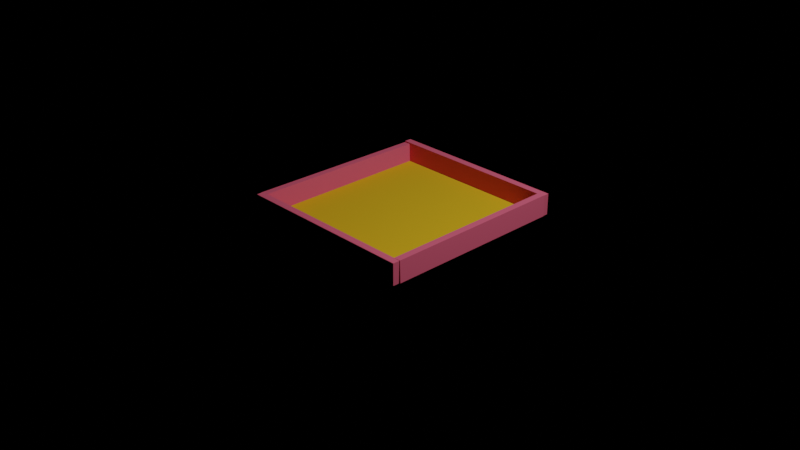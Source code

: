 # Source: lab6q3-2.blend  (saved by Blender 2.90.8; exported with 4.5.12 LTS)
import bpy
from mathutils import Matrix  # noqa: F401  (used for matrix-valued properties, if any)

bpy.ops.wm.read_factory_settings(use_empty=True)
scene = bpy.context.scene
scene.name = 'Scene'

# ---- collections
col_collection = bpy.data.collections.new('Collection'); scene.collection.children.link(col_collection)

# ---- images (referenced by path relative to the original .blend; pixels are not part of the script)
import os
ASSET_DIR = os.environ.get("B2B_ASSET_DIR", "")  # directory of the original .blend (textures are referenced by path, not embedded)
HERE = os.path.dirname(os.path.abspath(__file__))  # packed textures are extracted next to this script under _unpacked/

def load_image(name, relpath, width, height, colorspace="sRGB"):
    """Load a texture the original file referenced (path relative to the .blend, or extracted next to this script)."""
    p = next((c for c in (os.path.join(HERE, relpath), os.path.join(ASSET_DIR, relpath)) if relpath and os.path.exists(c)), "")
    if p:
        img = bpy.data.images.load(p, check_existing=True)
        img.name = name
    else:  # same state as the original file: an image datablock whose file is absent (Cycles renders it pink)
        img = bpy.data.images.new(name, width, height)
        img.source = "FILE"
        img.filepath = "//" + (relpath or name)
    img.colorspace_settings.name = colorspace
    return img
img_material_001_bump = load_image('Material.001 Bump', '_unpacked/Material.ea09970d.png', 1024, 1024, 'Non-Color')

# ---- materials (node trees are filled in below, after node groups)
mat_material_001 = bpy.data.materials.new('Material.001')
mat_material_001.use_transparent_shadow = False
mat_material_001.diffuse_color = (0.8, 0.4726, 0.01936, 1.0)
mat_material_002 = bpy.data.materials.new('Material.002')
mat_material_002.use_transparent_shadow = False
mat_material_002.diffuse_color = (0.8, 0.1322, 0.2175, 1.0)

# ---- material node trees

# ---- world
world_world = bpy.data.worlds.new('World'); scene.world = world_world
world_world.use_nodes = True; world_world.node_tree.nodes.clear()
_N = world_world.node_tree.nodes; _L = world_world.node_tree.links
n0 = _N.new('ShaderNodeOutputWorld'); n0.name = 'World Output'; n0.location = (300, 300)
n1 = _N.new('ShaderNodeEeveeSpecular'); n1.name = 'Specular'; n1.location = (10, 300)
n1.inputs[2].default_value = 0.0
_L.new(n1.outputs[0], n0.inputs[0])
n0.is_active_output = True
world_world.color = (0.1383, 0.5277, 0.1623)
world_world.use_sun_shadow = False
world_world.sun_shadow_jitter_overblur = 0.0

# ---- cameras
cam_camera = bpy.data.cameras.new('Camera')
cam_camera.clip_end = 100.0
cam_camera.ortho_scale = 7.314

# ---- lights
light_light = bpy.data.lights.new('Light', 'POINT')
light_light.transmission_factor = 0.0
light_light.energy = 1000.0
light_light.shadow_soft_size = 0.1
light_light.shadow_maximum_resolution = 0.006
light_light.use_absolute_resolution = True

# ---- meshes
me_plane_001 = bpy.data.meshes.new('Plane.001')
me_plane_001.from_pydata([(-1.0, -1.0, 0.0), (1.0, -1.0, 0.0), (-1.0, 1.0, 0.0), (1.0, 1.0, 0.0)], [], [(0, 1, 3, 2)])
_uv = me_plane_001.uv_layers.new(name='UVMap')
_uv.uv.foreach_set('vector', [0.0, 0.0, 1.0, 0.0, 1.0, 1.0, 0.0, 1.0])
me_plane_001.materials.append(mat_material_001)
me_plane_001.use_remesh_fix_poles = True
me_plane_001.use_remesh_preserve_attributes = False
me_plane_001.use_mirror_vertex_groups = False
me_plane_001.update()
me_cube_002 = bpy.data.meshes.new('Cube.002')
me_cube_002.from_pydata([(-1.0, -1.0, -1.0), (-1.0, -1.0, 1.0), (-1.0, 1.0, -1.0), (-1.0, 1.0, 1.0), (1.0, -1.0, -1.0), (1.0, -1.0, 1.0), (1.0, 1.0, -1.0), (1.0, 1.0, 1.0)], [], [(0, 1, 3, 2), (2, 3, 7, 6), (6, 7, 5, 4), (4, 5, 1, 0), (2, 6, 4, 0), (7, 3, 1, 5)])
_uv = me_cube_002.uv_layers.new(name='UVMap')
_uv.uv.foreach_set('vector', [0.375, 0.0, 0.625, 0.0, 0.625, 0.25, 0.375, 0.25, 0.375, 0.25, 0.625, 0.25, 0.625, 0.5, 0.375, 0.5, 0.375, 0.5, 0.625, 0.5, 0.625, 0.75, 0.375, 0.75, 0.375, 0.75, 0.625, 0.75, 0.625, 1.0, 0.375, 1.0, 0.125, 0.5, 0.375, 0.5, 0.375, 0.75, 0.125, 0.75, 0.625, 0.5, 0.875, 0.5, 0.875, 0.75, 0.625, 0.75])
me_cube_002.materials.append(mat_material_002)
me_cube_002.use_remesh_fix_poles = True
me_cube_002.use_remesh_preserve_attributes = False
me_cube_002.use_mirror_vertex_groups = False
me_cube_002.update()
me_cube_003 = bpy.data.meshes.new('Cube.003')
me_cube_003.from_pydata([(-1.0, -1.0, -1.0), (-1.0, -1.0, 1.0), (-1.0, 1.0, -1.0), (-1.0, 1.0, 1.0), (1.0, -1.0, -1.0), (1.0, -1.0, 1.0), (1.0, 1.0, -1.0), (1.0, 1.0, 1.0)], [], [(0, 1, 3, 2), (2, 3, 7, 6), (6, 7, 5, 4), (4, 5, 1, 0), (2, 6, 4, 0), (7, 3, 1, 5)])
_uv = me_cube_003.uv_layers.new(name='UVMap')
_uv.uv.foreach_set('vector', [0.375, 0.0, 0.625, 0.0, 0.625, 0.25, 0.375, 0.25, 0.375, 0.25, 0.625, 0.25, 0.625, 0.5, 0.375, 0.5, 0.375, 0.5, 0.625, 0.5, 0.625, 0.75, 0.375, 0.75, 0.375, 0.75, 0.625, 0.75, 0.625, 1.0, 0.375, 1.0, 0.125, 0.5, 0.375, 0.5, 0.375, 0.75, 0.125, 0.75, 0.625, 0.5, 0.875, 0.5, 0.875, 0.75, 0.625, 0.75])
me_cube_003.materials.append(mat_material_002)
me_cube_003.use_remesh_fix_poles = True
me_cube_003.use_remesh_preserve_attributes = False
me_cube_003.use_mirror_vertex_groups = False
me_cube_003.update()
me_cube_004 = bpy.data.meshes.new('Cube.004')
me_cube_004.from_pydata([(-1.0, -1.0, -1.0), (-1.0, -1.0, 1.0), (-1.0, 1.0, -1.0), (-1.0, 1.0, 1.0), (1.0, -1.0, -1.0), (1.0, -1.0, 1.0), (1.0, 1.0, -1.0), (1.0, 1.0, 1.0)], [], [(0, 1, 3, 2), (2, 3, 7, 6), (6, 7, 5, 4), (4, 5, 1, 0), (2, 6, 4, 0), (7, 3, 1, 5)])
_uv = me_cube_004.uv_layers.new(name='UVMap')
_uv.uv.foreach_set('vector', [0.375, 0.0, 0.625, 0.0, 0.625, 0.25, 0.375, 0.25, 0.375, 0.25, 0.625, 0.25, 0.625, 0.5, 0.375, 0.5, 0.375, 0.5, 0.625, 0.5, 0.625, 0.75, 0.375, 0.75, 0.375, 0.75, 0.625, 0.75, 0.625, 1.0, 0.375, 1.0, 0.125, 0.5, 0.375, 0.5, 0.375, 0.75, 0.125, 0.75, 0.625, 0.5, 0.875, 0.5, 0.875, 0.75, 0.625, 0.75])
me_cube_004.materials.append(mat_material_002)
me_cube_004.use_remesh_fix_poles = True
me_cube_004.use_remesh_preserve_attributes = False
me_cube_004.use_mirror_vertex_groups = False
me_cube_004.update()
me_cube_005 = bpy.data.meshes.new('Cube.005')
me_cube_005.from_pydata([(-1.0, -1.0, -1.0), (-1.0, -1.0, 1.0), (-1.0, 1.0, -1.0), (-1.0, 1.0, 1.0), (1.0, -1.0, -1.0), (1.0, -1.0, 1.0), (1.0, 1.0, -1.0), (1.0, 1.0, 1.0)], [], [(0, 1, 3, 2), (2, 3, 7, 6), (6, 7, 5, 4), (4, 5, 1, 0), (2, 6, 4, 0), (7, 3, 1, 5)])
_uv = me_cube_005.uv_layers.new(name='UVMap')
_uv.uv.foreach_set('vector', [0.375, 0.0, 0.625, 0.0, 0.625, 0.25, 0.375, 0.25, 0.375, 0.25, 0.625, 0.25, 0.625, 0.5, 0.375, 0.5, 0.375, 0.5, 0.625, 0.5, 0.625, 0.75, 0.375, 0.75, 0.375, 0.75, 0.625, 0.75, 0.625, 1.0, 0.375, 1.0, 0.125, 0.5, 0.375, 0.5, 0.375, 0.75, 0.125, 0.75, 0.625, 0.5, 0.875, 0.5, 0.875, 0.75, 0.625, 0.75])
me_cube_005.materials.append(mat_material_002)
me_cube_005.use_remesh_fix_poles = True
me_cube_005.use_remesh_preserve_attributes = False
me_cube_005.use_mirror_vertex_groups = False
me_cube_005.update()

# ---- objects
ob_light = bpy.data.objects.new('Light', light_light)
ob_camera = bpy.data.objects.new('Camera', cam_camera)
ob_plane_001 = bpy.data.objects.new('Plane.001', me_plane_001)
ob_cube = bpy.data.objects.new('Cube', me_cube_002)
ob_cube_001 = bpy.data.objects.new('Cube.001', me_cube_003)
ob_cube_002 = bpy.data.objects.new('Cube.002', me_cube_004)
ob_cube_003 = bpy.data.objects.new('Cube.003', me_cube_005)

# ---- transforms, parenting, visibility, modifiers, constraints
ob_light.location = (4.076, 1.005, 5.904)
ob_light.rotation_euler = (0.6503, 0.05522, 1.866)
ob_light.lock_rotations_4d = False
ob_light.empty_display_type = 'ARROWS'
ob_light.color = (0.0, 0.0, 0.0, 0.0)
ob_light.lineart.crease_threshold = 0.0
ob_camera.location = (7.359, -6.926, 4.958)
ob_camera.rotation_euler = (1.109, 0.0, 0.8149)
ob_camera.lock_rotations_4d = False
ob_camera.empty_display_type = 'ARROWS'
ob_camera.color = (0.0, 0.0, 0.0, 0.0)
ob_camera.display_type = 'WIRE'
ob_camera.lineart.crease_threshold = 0.0
ob_plane_001.location = (0.01607, 0.01765, 0.05488)
ob_plane_001.lineart.crease_threshold = 0.0
_m = ob_plane_001.modifiers.new('ParticleSettings', 'PARTICLE_SYSTEM')
ob_cube.location = (-0.945, 0.01959, 0.1504)
ob_cube.rotation_euler = (0.03823, -0.008536, -1.566)
ob_cube.scale = (1.0, 0.03893, 0.1144)
ob_cube.lineart.crease_threshold = 0.0
ob_cube_001.location = (0.9898, 0.03565, 0.1611)
ob_cube_001.rotation_euler = (0.03535, -0.001844, -1.562)
ob_cube_001.scale = (1.0, 0.03893, 0.1144)
ob_cube_001.lineart.crease_threshold = 0.0
ob_cube_002.location = (0.0158, 1.059, 0.158)
ob_cube_002.scale = (1.0, 0.03893, 0.1144)
ob_cube_002.lineart.crease_threshold = 0.0
ob_cube_003.location = (0.02778, -1.001, 0.1608)
ob_cube_003.scale = (1.0, 0.03893, 0.1144)
ob_cube_003.lineart.crease_threshold = 0.0

# ---- collection membership
col_collection.objects.link(ob_light)
col_collection.objects.link(ob_camera)
col_collection.objects.link(ob_plane_001)
col_collection.objects.link(ob_cube)
col_collection.objects.link(ob_cube_001)
col_collection.objects.link(ob_cube_002)
col_collection.objects.link(ob_cube_003)

# ---- scene / render settings (as saved in the file)
scene.camera = ob_camera
scene.frame_start = 1; scene.frame_end = 50; scene.frame_set(18)
scene.render.engine = 'BLENDER_EEVEE_NEXT'
scene.render.image_settings.file_format = 'FFMPEG'
scene.render.image_settings.color_mode = 'RGB'
scene.render.use_border = True
scene.render.use_crop_to_border = True
scene.render.use_render_cache = True
scene.cycles.use_denoising = False
scene.cycles.samples = 128
scene.cycles.sampling_pattern = 'TABULATED_SOBOL'
scene.cycles.use_adaptive_sampling = False
scene.cycles.use_light_tree = False
scene.view_settings.view_transform = 'Filmic'
bpy.context.view_layer.update()
